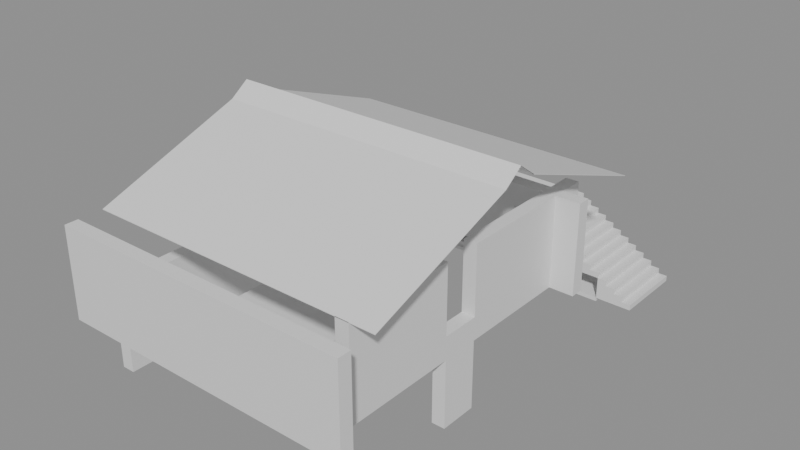# Source: building_by_walls.blend  (saved by Blender 5.0.119; exported with 4.5.12 LTS)
import bpy
from mathutils import Matrix  # noqa: F401  (used for matrix-valued properties, if any)

bpy.ops.wm.read_factory_settings(use_empty=True)
scene = bpy.context.scene
scene.name = 'Scene'

# ---- collections
col_01_paredes_externas = bpy.data.collections.new('01_Paredes_Externas'); scene.collection.children.link(col_01_paredes_externas)
col_03_pisos_escadas = bpy.data.collections.new('03_Pisos_Escadas'); scene.collection.children.link(col_03_pisos_escadas)
col_04_moveis_decoracoes = bpy.data.collections.new('04_Moveis_Decoracoes'); scene.collection.children.link(col_04_moveis_decoracoes)
col_05_telhado = bpy.data.collections.new('05_Telhado'); scene.collection.children.link(col_05_telhado)

# ---- materials (node trees are filled in below, after node groups)
mat_mat_parede_externa = bpy.data.materials.new('Mat_Parede_Externa')
mat_mat_pisos = bpy.data.materials.new('Mat_Pisos')
mat_mat_moveis = bpy.data.materials.new('Mat_Moveis')
mat_mat_telhado = bpy.data.materials.new('Mat_Telhado')

# ---- material node trees
mat_mat_parede_externa.use_nodes = True; mat_mat_parede_externa.node_tree.nodes.clear()
_N = mat_mat_parede_externa.node_tree.nodes; _L = mat_mat_parede_externa.node_tree.links
n0 = _N.new('ShaderNodeBsdfPrincipled'); n0.name = 'BSDF - Pré-fundamentado'; n0.location = (-200, 100)
n1 = _N.new('ShaderNodeOutputMaterial'); n1.name = 'Saída de material'; n1.location = (200, 100)
_L.new(n0.outputs[0], n1.inputs[0])
n1.is_active_output = True
mat_mat_pisos.use_nodes = True; mat_mat_pisos.node_tree.nodes.clear()
_N = mat_mat_pisos.node_tree.nodes; _L = mat_mat_pisos.node_tree.links
n0 = _N.new('ShaderNodeBsdfPrincipled'); n0.name = 'BSDF - Pré-fundamentado'; n0.location = (-200, 100)
n1 = _N.new('ShaderNodeOutputMaterial'); n1.name = 'Saída de material'; n1.location = (200, 100)
_L.new(n0.outputs[0], n1.inputs[0])
n1.is_active_output = True
mat_mat_moveis.use_nodes = True; mat_mat_moveis.node_tree.nodes.clear()
_N = mat_mat_moveis.node_tree.nodes; _L = mat_mat_moveis.node_tree.links
n0 = _N.new('ShaderNodeBsdfPrincipled'); n0.name = 'BSDF - Pré-fundamentado'; n0.location = (-200, 100)
n1 = _N.new('ShaderNodeOutputMaterial'); n1.name = 'Saída de material'; n1.location = (200, 100)
_L.new(n0.outputs[0], n1.inputs[0])
n1.is_active_output = True
mat_mat_telhado.use_nodes = True; mat_mat_telhado.node_tree.nodes.clear()
_N = mat_mat_telhado.node_tree.nodes; _L = mat_mat_telhado.node_tree.links
n0 = _N.new('ShaderNodeBsdfPrincipled'); n0.name = 'BSDF - Pré-fundamentado'; n0.location = (-200, 100)
n1 = _N.new('ShaderNodeOutputMaterial'); n1.name = 'Saída de material'; n1.location = (200, 100)
_L.new(n0.outputs[0], n1.inputs[0])
n1.is_active_output = True

# ---- meshes
me_parede_externa_norte = bpy.data.meshes.new('Parede_Externa_Norte')
me_parede_externa_norte.from_pydata([(-4.0, -6.5, 1.8), (-3.0, -6.5, 1.8), (-3.0, -6.15, 1.8), (-4.0, -6.15, 1.8), (-4.0, -6.5, 4.2), (-3.0, -6.5, 4.2), (-3.0, -6.15, 4.2), (-4.0, -6.15, 4.2), (-2.0, -6.5, 1.8), (-2.0, -6.15, 1.8), (-2.0, -6.5, 4.2), (-2.0, -6.15, 4.2), (-1.0, -6.5, 1.8), (-1.0, -6.15, 1.8), (-1.0, -6.5, 4.2), (-1.0, -6.15, 4.2), (0.0, -6.5, 1.8), (0.0, -6.15, 1.8), (0.0, -6.5, 4.2), (0.0, -6.15, 4.2), (1.0, -6.5, 1.8), (1.0, -6.15, 1.8), (1.0, -6.5, 4.2), (1.0, -6.15, 4.2), (2.0, -6.5, 1.8), (2.0, -6.15, 1.8), (2.0, -6.5, 4.2), (2.0, -6.15, 4.2), (3.0, -6.5, 1.8), (3.0, -6.15, 1.8), (3.0, -6.5, 4.2), (3.0, -6.15, 4.2), (4.0, -6.5, 1.8), (4.0, -6.15, 1.8), (4.0, -6.5, 4.2), (4.0, -6.15, 4.2)], [], [(0, 1, 2, 3), (4, 7, 6, 5), (0, 4, 5, 1), (2, 6, 7, 3), (0, 3, 7, 4), (1, 5, 6, 2), (1, 8, 9, 2), (5, 6, 11, 10), (1, 5, 10, 8), (9, 11, 6, 2), (8, 10, 11, 9), (8, 12, 13, 9), (10, 11, 15, 14), (8, 10, 14, 12), (13, 15, 11, 9), (12, 14, 15, 13), (12, 16, 17, 13), (14, 15, 19, 18), (12, 14, 18, 16), (17, 19, 15, 13), (16, 18, 19, 17), (16, 20, 21, 17), (18, 19, 23, 22), (16, 18, 22, 20), (21, 23, 19, 17), (20, 22, 23, 21), (20, 24, 25, 21), (22, 23, 27, 26), (20, 22, 26, 24), (25, 27, 23, 21), (24, 26, 27, 25), (24, 28, 29, 25), (26, 27, 31, 30), (24, 26, 30, 28), (29, 31, 27, 25), (28, 30, 31, 29), (28, 32, 33, 29), (30, 31, 35, 34), (28, 30, 34, 32), (33, 35, 31, 29), (32, 34, 35, 33)])
me_parede_externa_norte.materials.append(mat_mat_parede_externa)
me_parede_externa_norte.update()
me_parede_externa_sul = bpy.data.meshes.new('Parede_Externa_Sul')
me_parede_externa_sul.from_pydata([(-4.0, 1.5, 1.8), (-3.0, 1.5, 1.8), (-3.0, 1.85, 1.8), (-4.0, 1.85, 1.8), (-4.0, 1.5, 4.2), (-3.0, 1.5, 4.2), (-3.0, 1.85, 4.2), (-4.0, 1.85, 4.2), (-2.0, 1.5, 1.8), (-2.0, 1.85, 1.8), (-3.0, 1.5, 2.64), (-2.0, 1.5, 2.64), (-2.0, 1.85, 2.64), (-3.0, 1.85, 2.64), (-3.0, 1.5, 3.6), (-2.0, 1.5, 3.6), (-2.0, 1.85, 3.6), (-3.0, 1.85, 3.6), (-2.0, 1.5, 4.2), (-2.0, 1.85, 4.2), (-2.75, 1.5, 2.64), (-2.75, 1.85, 2.64), (-2.75, 1.5, 3.6), (-2.75, 1.85, 3.6), (-2.25, 1.5, 2.64), (-2.25, 1.85, 2.64), (-2.25, 1.5, 3.6), (-2.25, 1.85, 3.6), (-1.0, 1.5, 1.8), (-1.0, 1.85, 1.8), (-1.0, 1.5, 4.2), (-1.0, 1.85, 4.2), (1.0, 1.5, 1.8), (2.0, 1.5, 1.8), (2.0, 1.85, 1.8), (1.0, 1.85, 1.8), (1.0, 1.5, 4.2), (2.0, 1.5, 4.2), (2.0, 1.85, 4.2), (1.0, 1.85, 4.2), (3.0, 1.5, 1.8), (3.0, 1.85, 1.8), (2.0, 1.5, 2.64), (3.0, 1.5, 2.64), (3.0, 1.85, 2.64), (2.0, 1.85, 2.64), (2.0, 1.5, 3.6), (3.0, 1.5, 3.6), (3.0, 1.85, 3.6), (2.0, 1.85, 3.6), (3.0, 1.5, 4.2), (3.0, 1.85, 4.2), (2.25, 1.5, 2.64), (2.25, 1.85, 2.64), (2.25, 1.5, 3.6), (2.25, 1.85, 3.6), (2.75, 1.5, 2.64), (2.75, 1.85, 2.64), (2.75, 1.5, 3.6), (2.75, 1.85, 3.6), (3.35, 1.5, 1.8), (3.35, 2.5, 1.8), (3.0, 2.5, 1.8), (3.35, 1.5, 4.2), (3.35, 2.5, 4.2), (3.0, 2.5, 4.2), (4.0, 1.5, 1.8), (4.0, 1.85, 1.8), (3.35, 1.85, 1.8), (4.0, 1.5, 4.2), (4.0, 1.85, 4.2), (3.35, 1.85, 4.2)], [], [(0, 1, 2, 3), (4, 7, 6, 5), (0, 4, 5, 1), (2, 6, 7, 3), (0, 3, 7, 4), (1, 5, 6, 2), (1, 8, 9, 2), (10, 13, 12, 11), (1, 10, 11, 8), (9, 12, 13, 2), (1, 2, 13, 10), (8, 11, 12, 9), (14, 15, 16, 17), (5, 6, 19, 18), (14, 5, 18, 15), (16, 19, 6, 17), (14, 17, 6, 5), (15, 18, 19, 16), (10, 20, 21, 13), (14, 17, 23, 22), (10, 14, 22, 20), (21, 23, 17, 13), (10, 13, 17, 14), (20, 22, 23, 21), (24, 11, 12, 25), (26, 27, 16, 15), (24, 26, 15, 11), (12, 16, 27, 25), (24, 25, 27, 26), (11, 15, 16, 12), (8, 28, 29, 9), (18, 19, 31, 30), (8, 18, 30, 28), (29, 31, 19, 9), (8, 9, 19, 18), (28, 30, 31, 29), (32, 33, 34, 35), (36, 39, 38, 37), (32, 36, 37, 33), (34, 38, 39, 35), (32, 35, 39, 36), (33, 37, 38, 34), (33, 40, 41, 34), (42, 45, 44, 43), (33, 42, 43, 40), (41, 44, 45, 34), (33, 34, 45, 42), (40, 43, 44, 41), (46, 47, 48, 49), (37, 38, 51, 50), (46, 37, 50, 47), (48, 51, 38, 49), (46, 49, 38, 37), (47, 50, 51, 48), (42, 52, 53, 45), (46, 49, 55, 54), (42, 46, 54, 52), (53, 55, 49, 45), (42, 45, 49, 46), (52, 54, 55, 53), (56, 43, 44, 57), (58, 59, 48, 47), (56, 58, 47, 43), (44, 48, 59, 57), (56, 57, 59, 58), (43, 47, 48, 44), (40, 60, 61, 62), (50, 65, 64, 63), (40, 50, 63, 60), (61, 64, 65, 62), (40, 62, 65, 50), (60, 63, 64, 61), (60, 66, 67, 68), (63, 71, 70, 69), (60, 63, 69, 66), (67, 70, 71, 68), (60, 68, 71, 63), (66, 69, 70, 67)])
me_parede_externa_sul.materials.append(mat_mat_parede_externa)
me_parede_externa_sul.update()
me_parede_externa_leste = bpy.data.meshes.new('Parede_Externa_Leste')
me_parede_externa_leste.from_pydata([(3.0, -2.5, 0.0), (3.35, -2.5, 0.0), (3.35, -1.5, 0.0), (3.0, -1.5, 0.0), (3.0, -2.5, 2.4), (3.35, -2.5, 2.4), (3.35, -1.5, 2.4), (3.0, -1.5, 2.4), (3.0, -5.5, 1.8), (3.35, -5.5, 1.8), (3.35, -4.5, 1.8), (3.0, -4.5, 1.8), (3.0, -5.5, 4.2), (3.35, -5.5, 4.2), (3.35, -4.5, 4.2), (3.0, -4.5, 4.2), (3.35, -3.5, 1.8), (3.0, -3.5, 1.8), (3.35, -3.5, 4.2), (3.0, -3.5, 4.2), (3.35, -2.5, 1.8), (3.0, -2.5, 1.8), (3.35, -2.5, 4.2), (3.0, -2.5, 4.2), (3.0, -1.5, 1.8), (3.35, -1.5, 1.8), (3.35, -0.5, 1.8), (3.0, -0.5, 1.8), (3.0, -1.5, 4.2), (3.35, -1.5, 4.2), (3.35, -0.5, 4.2), (3.0, -0.5, 4.2), (3.35, 0.5, 1.8), (3.0, 0.5, 1.8), (3.35, 0.5, 4.2), (3.0, 0.5, 4.2), (3.35, 1.5, 1.8), (3.0, 1.5, 1.8), (3.35, 1.5, 4.2), (3.0, 1.5, 4.2)], [], [(0, 1, 2, 3), (4, 7, 6, 5), (0, 4, 5, 1), (2, 6, 7, 3), (0, 3, 7, 4), (1, 5, 6, 2), (8, 9, 10, 11), (12, 15, 14, 13), (8, 12, 13, 9), (10, 14, 15, 11), (8, 11, 15, 12), (9, 13, 14, 10), (11, 10, 16, 17), (15, 19, 18, 14), (16, 18, 19, 17), (11, 17, 19, 15), (10, 14, 18, 16), (17, 16, 20, 21), (19, 23, 22, 18), (20, 22, 23, 21), (17, 21, 23, 19), (16, 18, 22, 20), (24, 25, 26, 27), (28, 31, 30, 29), (24, 28, 29, 25), (26, 30, 31, 27), (24, 27, 31, 28), (25, 29, 30, 26), (27, 26, 32, 33), (31, 35, 34, 30), (32, 34, 35, 33), (27, 33, 35, 31), (26, 30, 34, 32), (33, 32, 36, 37), (35, 39, 38, 34), (36, 38, 39, 37), (33, 37, 39, 35), (32, 34, 38, 36)])
me_parede_externa_leste.materials.append(mat_mat_parede_externa)
me_parede_externa_leste.update()
me_parede_externa_oeste = bpy.data.meshes.new('Parede_Externa_Oeste')
me_parede_externa_oeste.from_pydata([(-4.0, -5.5, 0.0), (-3.65, -5.5, 0.0), (-3.65, -4.5, 0.0), (-4.0, -4.5, 0.0), (-4.0, -5.5, 2.4), (-3.65, -5.5, 2.4), (-3.65, -4.5, 2.4), (-4.0, -4.5, 2.4), (-3.65, -3.5, 0.0), (-4.0, -3.5, 0.0), (-3.65, -3.5, 2.4), (-4.0, -3.5, 2.4), (-3.65, -2.5, 0.0), (-4.0, -2.5, 0.0), (-3.65, -2.5, 2.4), (-4.0, -2.5, 2.4), (-3.65, -1.5, 0.0), (-4.0, -1.5, 0.0), (-3.65, -1.5, 2.4), (-4.0, -1.5, 2.4), (-3.65, -0.5, 0.0), (-4.0, -0.5, 0.0), (-3.65, -0.5, 2.4), (-4.0, -0.5, 2.4), (-3.65, 0.5, 0.0), (-4.0, 0.5, 0.0), (-3.65, 0.5, 2.4), (-4.0, 0.5, 2.4), (-3.65, 1.5, 0.0), (-4.0, 1.5, 0.0), (-3.65, 1.5, 2.4), (-4.0, 1.5, 2.4)], [], [(0, 1, 2, 3), (4, 7, 6, 5), (0, 4, 5, 1), (2, 6, 7, 3), (0, 3, 7, 4), (1, 5, 6, 2), (3, 2, 8, 9), (7, 11, 10, 6), (8, 10, 11, 9), (3, 9, 11, 7), (2, 6, 10, 8), (9, 8, 12, 13), (11, 15, 14, 10), (12, 14, 15, 13), (9, 13, 15, 11), (8, 10, 14, 12), (13, 12, 16, 17), (15, 19, 18, 14), (16, 18, 19, 17), (13, 17, 19, 15), (12, 14, 18, 16), (17, 16, 20, 21), (19, 23, 22, 18), (20, 22, 23, 21), (17, 21, 23, 19), (16, 18, 22, 20), (21, 20, 24, 25), (23, 27, 26, 22), (24, 26, 27, 25), (21, 25, 27, 23), (20, 22, 26, 24), (25, 24, 28, 29), (27, 31, 30, 26), (28, 30, 31, 29), (25, 29, 31, 27), (24, 26, 30, 28)])
me_parede_externa_oeste.materials.append(mat_mat_parede_externa)
me_parede_externa_oeste.update()
me_pisos_lajes = bpy.data.meshes.new('Pisos_Lajes')
me_pisos_lajes.from_pydata([(-2.0, -3.5, 1.7), (-1.0, -3.5, 1.7), (-1.0, -2.5, 1.7), (-2.0, -2.5, 1.7), (-2.0, -3.5, 1.8), (-1.0, -3.5, 1.8), (-1.0, -2.5, 1.8), (-2.0, -2.5, 1.8), (0.0, -3.5, 1.7), (0.0, -2.5, 1.7), (0.0, -3.5, 1.8), (0.0, -2.5, 1.8), (1.0, -3.5, 1.7), (1.0, -2.5, 1.7), (1.0, -3.5, 1.8), (1.0, -2.5, 1.8), (-1.0, -1.5, 1.7), (-2.0, -1.5, 1.7), (-1.0, -1.5, 1.8), (-2.0, -1.5, 1.8), (0.0, -1.5, 1.7), (0.0, -1.5, 1.8), (1.0, -1.5, 1.7), (1.0, -1.5, 1.8), (-2.0, 2.5, 1.7), (-1.0, 2.5, 1.7), (-1.0, 3.5, 1.7), (-2.0, 3.5, 1.7), (-2.0, 2.5, 1.8), (-1.0, 2.5, 1.8), (-1.0, 3.5, 1.8), (-2.0, 3.5, 1.8), (0.0, 2.5, 1.7), (0.0, 3.5, 1.7), (0.0, 2.5, 1.8), (0.0, 3.5, 1.8), (1.0, 2.5, 1.7), (1.0, 3.5, 1.7), (1.0, 2.5, 1.8), (1.0, 3.5, 1.8), (-1.0, 4.5, 1.7), (-2.0, 4.5, 1.7), (-1.0, 4.5, 1.8), (-2.0, 4.5, 1.8), (-2.0, 3.5, 0.74), (-1.0, 3.5, 0.74), (-1.0, 4.5, 0.74), (-2.0, 4.5, 0.74), (-2.0, 3.5, 0.84), (-1.0, 3.5, 0.84), (-1.0, 4.5, 0.84), (-2.0, 4.5, 0.84), (-2.0, 3.5, 1.1), (-1.0, 3.5, 1.1), (-1.0, 4.5, 1.1), (-2.0, 4.5, 1.1), (-2.0, 3.5, 1.2), (-1.0, 3.5, 1.2), (-1.0, 4.5, 1.2), (-2.0, 4.5, 1.2), (0.0, 4.5, 1.7), (0.0, 4.5, 1.8), (0.0, 3.5, 0.74), (0.0, 4.5, 0.74), (0.0, 3.5, 0.84), (0.0, 4.5, 0.84), (0.0, 3.5, 1.1), (0.0, 4.5, 1.1), (0.0, 3.5, 1.2), (0.0, 4.5, 1.2), (1.0, 4.5, 1.7), (1.0, 4.5, 1.8), (1.0, 3.5, 0.74), (1.0, 4.5, 0.74), (1.0, 3.5, 0.84), (1.0, 4.5, 0.84), (1.0, 3.5, 1.1), (1.0, 4.5, 1.1), (1.0, 3.5, 1.2), (1.0, 4.5, 1.2), (-1.0, 5.5, 1.7), (-2.0, 5.5, 1.7), (-1.0, 5.5, 1.8), (-2.0, 5.5, 1.8), (-1.0, 5.5, 1.1), (-2.0, 5.5, 1.1), (-1.0, 5.5, 1.2), (-2.0, 5.5, 1.2), (-2.0, 4.5, 0.5), (-1.0, 4.5, 0.5), (-1.0, 5.5, 0.5), (-2.0, 5.5, 0.5), (-2.0, 4.5, 0.6), (-1.0, 4.5, 0.6), (-1.0, 5.5, 0.6), (-2.0, 5.5, 0.6), (-2.0, 4.5, -0.1), (-1.0, 4.5, -0.1), (-1.0, 5.5, -0.1), (-2.0, 5.5, -0.1), (-2.0, 4.5, 0.0), (-1.0, 4.5, 0.0), (-1.0, 5.5, 0.0), (-2.0, 5.5, 0.0), (0.0, 5.5, 1.7), (0.0, 5.5, 1.8), (0.0, 4.5, 0.5), (0.0, 5.5, 0.5), (0.0, 4.5, 0.6), (0.0, 5.5, 0.6), (0.0, 4.5, -0.1), (0.0, 5.5, -0.1), (0.0, 4.5, 0.0), (0.0, 5.5, 0.0), (0.0, 5.5, 1.1), (0.0, 5.5, 1.2), (1.0, 5.5, 1.7), (1.0, 5.5, 1.8), (1.0, 5.5, 1.1), (1.0, 5.5, 1.2), (1.0, 4.5, 0.5), (1.0, 5.5, 0.5), (1.0, 4.5, 0.6), (1.0, 5.5, 0.6), (1.0, 4.5, -0.1), (1.0, 5.5, -0.1), (1.0, 4.5, 0.0), (1.0, 5.5, 0.0), (2.0, 4.5, 0.5), (2.0, 5.5, 0.5), (2.0, 4.5, 0.6), (2.0, 5.5, 0.6), (2.0, 4.5, -0.1), (2.0, 5.5, -0.1), (2.0, 4.5, 0.0), (2.0, 5.5, 0.0), (3.0, 4.5, -0.1), (3.0, 5.5, -0.1), (3.0, 4.5, 0.0), (3.0, 5.5, 0.0), (-1.0, 6.5, 1.7), (-2.0, 6.5, 1.7), (-1.0, 6.5, 1.8), (-2.0, 6.5, 1.8), (-1.0, 6.5, 1.1), (-2.0, 6.5, 1.1), (-1.0, 6.5, 1.2), (-2.0, 6.5, 1.2), (-1.0, 6.5, 0.5), (-2.0, 6.5, 0.5), (-1.0, 6.5, 0.6), (-2.0, 6.5, 0.6), (-1.0, 6.5, -0.1), (-2.0, 6.5, -0.1), (-1.0, 6.5, 0.0), (-2.0, 6.5, 0.0), (0.0, 6.5, 1.7), (0.0, 6.5, 1.8), (0.0, 6.5, 1.1), (0.0, 6.5, 1.2), (0.0, 6.5, 0.5), (0.0, 6.5, 0.6), (0.0, 6.5, -0.1), (0.0, 6.5, 0.0), (1.0, 6.5, 1.7), (1.0, 6.5, 1.8), (1.0, 6.5, 1.1), (1.0, 6.5, 1.2), (1.0, 6.5, 0.5), (1.0, 6.5, 0.6), (1.0, 6.5, -0.1), (1.0, 6.5, 0.0), (2.0, 6.5, 0.5), (2.0, 6.5, 0.6), (2.0, 6.5, -0.1), (2.0, 6.5, 0.0), (3.0, 6.5, -0.1), (3.0, 6.5, 0.0)], [], [(0, 1, 2, 3), (4, 7, 6, 5), (0, 4, 5, 1), (2, 6, 7, 3), (0, 3, 7, 4), (1, 5, 6, 2), (1, 8, 9, 2), (5, 6, 11, 10), (1, 5, 10, 8), (9, 11, 6, 2), (8, 10, 11, 9), (8, 12, 13, 9), (10, 11, 15, 14), (8, 10, 14, 12), (13, 15, 11, 9), (12, 14, 15, 13), (3, 2, 16, 17), (7, 19, 18, 6), (16, 18, 19, 17), (3, 17, 19, 7), (2, 6, 18, 16), (2, 9, 20, 16), (6, 18, 21, 11), (20, 21, 18, 16), (9, 11, 21, 20), (9, 13, 22, 20), (11, 21, 23, 15), (22, 23, 21, 20), (13, 15, 23, 22), (24, 25, 26, 27), (28, 31, 30, 29), (24, 28, 29, 25), (26, 30, 31, 27), (24, 27, 31, 28), (25, 29, 30, 26), (25, 32, 33, 26), (29, 30, 35, 34), (25, 29, 34, 32), (33, 35, 30, 26), (32, 34, 35, 33), (32, 36, 37, 33), (34, 35, 39, 38), (32, 34, 38, 36), (37, 39, 35, 33), (36, 38, 39, 37), (27, 26, 40, 41), (31, 43, 42, 30), (40, 42, 43, 41), (27, 41, 43, 31), (26, 30, 42, 40), (44, 45, 46, 47), (48, 51, 50, 49), (44, 48, 49, 45), (46, 50, 51, 47), (44, 47, 51, 48), (45, 49, 50, 46), (52, 53, 54, 55), (56, 59, 58, 57), (52, 56, 57, 53), (54, 58, 59, 55), (52, 55, 59, 56), (53, 57, 58, 54), (26, 33, 60, 40), (30, 42, 61, 35), (60, 61, 42, 40), (33, 35, 61, 60), (45, 62, 63, 46), (49, 50, 65, 64), (45, 49, 64, 62), (63, 65, 50, 46), (62, 64, 65, 63), (53, 66, 67, 54), (57, 58, 69, 68), (53, 57, 68, 66), (67, 69, 58, 54), (66, 68, 69, 67), (33, 37, 70, 60), (35, 61, 71, 39), (70, 71, 61, 60), (37, 39, 71, 70), (62, 72, 73, 63), (64, 65, 75, 74), (62, 64, 74, 72), (73, 75, 65, 63), (72, 74, 75, 73), (66, 76, 77, 67), (68, 69, 79, 78), (66, 68, 78, 76), (77, 79, 69, 67), (76, 78, 79, 77), (41, 40, 80, 81), (43, 83, 82, 42), (80, 82, 83, 81), (41, 81, 83, 43), (40, 42, 82, 80), (55, 54, 84, 85), (59, 87, 86, 58), (84, 86, 87, 85), (55, 85, 87, 59), (54, 58, 86, 84), (88, 89, 90, 91), (92, 95, 94, 93), (88, 92, 93, 89), (90, 94, 95, 91), (88, 91, 95, 92), (89, 93, 94, 90), (96, 97, 98, 99), (100, 103, 102, 101), (96, 100, 101, 97), (98, 102, 103, 99), (96, 99, 103, 100), (97, 101, 102, 98), (40, 60, 104, 80), (42, 82, 105, 61), (104, 105, 82, 80), (60, 61, 105, 104), (89, 106, 107, 90), (93, 94, 109, 108), (89, 93, 108, 106), (107, 109, 94, 90), (106, 108, 109, 107), (97, 110, 111, 98), (101, 102, 113, 112), (97, 101, 112, 110), (111, 113, 102, 98), (110, 112, 113, 111), (54, 67, 114, 84), (58, 86, 115, 69), (114, 115, 86, 84), (67, 69, 115, 114), (60, 70, 116, 104), (61, 105, 117, 71), (116, 117, 105, 104), (70, 71, 117, 116), (67, 77, 118, 114), (69, 115, 119, 79), (118, 119, 115, 114), (77, 79, 119, 118), (106, 120, 121, 107), (108, 109, 123, 122), (106, 108, 122, 120), (121, 123, 109, 107), (120, 122, 123, 121), (110, 124, 125, 111), (112, 113, 127, 126), (110, 112, 126, 124), (125, 127, 113, 111), (124, 126, 127, 125), (120, 128, 129, 121), (122, 123, 131, 130), (120, 122, 130, 128), (129, 131, 123, 121), (128, 130, 131, 129), (124, 132, 133, 125), (126, 127, 135, 134), (124, 126, 134, 132), (133, 135, 127, 125), (132, 134, 135, 133), (132, 136, 137, 133), (134, 135, 139, 138), (132, 134, 138, 136), (137, 139, 135, 133), (136, 138, 139, 137), (81, 80, 140, 141), (83, 143, 142, 82), (140, 142, 143, 141), (81, 141, 143, 83), (80, 82, 142, 140), (85, 84, 144, 145), (87, 147, 146, 86), (144, 146, 147, 145), (85, 145, 147, 87), (84, 86, 146, 144), (91, 90, 148, 149), (95, 151, 150, 94), (148, 150, 151, 149), (91, 149, 151, 95), (90, 94, 150, 148), (99, 98, 152, 153), (103, 155, 154, 102), (152, 154, 155, 153), (99, 153, 155, 103), (98, 102, 154, 152), (80, 104, 156, 140), (82, 142, 157, 105), (156, 157, 142, 140), (104, 105, 157, 156), (84, 114, 158, 144), (86, 146, 159, 115), (158, 159, 146, 144), (114, 115, 159, 158), (90, 107, 160, 148), (94, 150, 161, 109), (160, 161, 150, 148), (107, 109, 161, 160), (98, 111, 162, 152), (102, 154, 163, 113), (162, 163, 154, 152), (111, 113, 163, 162), (104, 116, 164, 156), (105, 157, 165, 117), (164, 165, 157, 156), (116, 117, 165, 164), (114, 118, 166, 158), (115, 159, 167, 119), (166, 167, 159, 158), (118, 119, 167, 166), (107, 121, 168, 160), (109, 161, 169, 123), (168, 169, 161, 160), (121, 123, 169, 168), (111, 125, 170, 162), (113, 163, 171, 127), (170, 171, 163, 162), (125, 127, 171, 170), (121, 129, 172, 168), (123, 169, 173, 131), (172, 173, 169, 168), (129, 131, 173, 172), (125, 133, 174, 170), (127, 171, 175, 135), (174, 175, 171, 170), (133, 135, 175, 174), (133, 137, 176, 174), (135, 175, 177, 139), (176, 177, 175, 174), (137, 139, 177, 176)])
me_pisos_lajes.materials.append(mat_mat_pisos)
me_pisos_lajes.update()
me_escadas_corrim_os = bpy.data.meshes.new('Escadas_Corrimãos')
me_escadas_corrim_os.from_pydata([(1.75, 4.5, 1.2), (2.0, 4.5, 1.2), (2.0, 5.5, 1.2), (1.75, 5.5, 1.2), (1.75, 4.5, 1.35), (2.0, 4.5, 1.35), (2.0, 5.5, 1.35), (1.75, 5.5, 1.35), (1.5, 4.5, 1.2), (1.5, 5.5, 1.2), (1.5, 4.5, 1.5), (1.75, 4.5, 1.5), (1.75, 5.5, 1.5), (1.5, 5.5, 1.5), (1.25, 4.5, 1.2), (1.25, 5.5, 1.2), (1.25, 4.5, 1.65), (1.5, 4.5, 1.65), (1.5, 5.5, 1.65), (1.25, 5.5, 1.65), (1.0, 4.5, 1.2), (1.0, 5.5, 1.2), (1.0, 4.5, 1.8), (1.25, 4.5, 1.8), (1.25, 5.5, 1.8), (1.0, 5.5, 1.8), (2.75, 4.5, 0.6), (3.0, 4.5, 0.6), (3.0, 5.5, 0.6), (2.75, 5.5, 0.6), (2.75, 4.5, 0.75), (3.0, 4.5, 0.75), (3.0, 5.5, 0.75), (2.75, 5.5, 0.75), (2.5, 4.5, 0.6), (2.5, 5.5, 0.6), (2.5, 4.5, 0.9), (2.75, 4.5, 0.9), (2.75, 5.5, 0.9), (2.5, 5.5, 0.9), (2.25, 4.5, 0.6), (2.25, 5.5, 0.6), (2.25, 4.5, 1.05), (2.5, 4.5, 1.05), (2.5, 5.5, 1.05), (2.25, 5.5, 1.05), (2.0, 4.5, 0.6), (2.0, 5.5, 0.6), (2.25, 4.5, 1.2), (2.25, 5.5, 1.2), (3.75, 4.5, 0.0), (4.0, 4.5, 0.0), (4.0, 5.5, 0.0), (3.75, 5.5, 0.0), (3.75, 4.5, 0.15), (4.0, 4.5, 0.15), (4.0, 5.5, 0.15), (3.75, 5.5, 0.15), (3.5, 4.5, 0.0), (3.5, 5.5, 0.0), (3.5, 4.5, 0.3), (3.75, 4.5, 0.3), (3.75, 5.5, 0.3), (3.5, 5.5, 0.3), (3.25, 4.5, 0.0), (3.25, 5.5, 0.0), (3.25, 4.5, 0.45), (3.5, 4.5, 0.45), (3.5, 5.5, 0.45), (3.25, 5.5, 0.45), (3.0, 4.5, 0.0), (3.0, 5.5, 0.0), (3.25, 4.5, 0.6), (3.25, 5.5, 0.6), (2.0, 6.5, 1.2), (1.75, 6.5, 1.2), (2.0, 6.5, 1.35), (1.75, 6.5, 1.35), (1.5, 6.5, 1.2), (1.75, 6.5, 1.5), (1.5, 6.5, 1.5), (1.25, 6.5, 1.2), (1.5, 6.5, 1.65), (1.25, 6.5, 1.65), (1.0, 6.5, 1.2), (1.25, 6.5, 1.8), (1.0, 6.5, 1.8), (3.0, 6.5, 0.6), (2.75, 6.5, 0.6), (3.0, 6.5, 0.75), (2.75, 6.5, 0.75), (2.5, 6.5, 0.6), (2.75, 6.5, 0.9), (2.5, 6.5, 0.9), (2.25, 6.5, 0.6), (2.5, 6.5, 1.05), (2.25, 6.5, 1.05), (2.0, 6.5, 0.6), (2.25, 6.5, 1.2), (4.0, 6.5, 0.0), (3.75, 6.5, 0.0), (4.0, 6.5, 0.15), (3.75, 6.5, 0.15), (3.5, 6.5, 0.0), (3.75, 6.5, 0.3), (3.5, 6.5, 0.3), (3.25, 6.5, 0.0), (3.5, 6.5, 0.45), (3.25, 6.5, 0.45), (3.0, 6.5, 0.0), (3.25, 6.5, 0.6)], [], [(0, 1, 2, 3), (4, 7, 6, 5), (0, 4, 5, 1), (2, 6, 7, 3), (0, 3, 7, 4), (1, 5, 6, 2), (8, 0, 3, 9), (10, 13, 12, 11), (8, 10, 11, 0), (3, 12, 13, 9), (8, 9, 13, 10), (0, 11, 12, 3), (14, 8, 9, 15), (16, 19, 18, 17), (14, 16, 17, 8), (9, 18, 19, 15), (14, 15, 19, 16), (8, 17, 18, 9), (20, 14, 15, 21), (22, 25, 24, 23), (20, 22, 23, 14), (15, 24, 25, 21), (20, 21, 25, 22), (14, 23, 24, 15), (26, 27, 28, 29), (30, 33, 32, 31), (26, 30, 31, 27), (28, 32, 33, 29), (26, 29, 33, 30), (27, 31, 32, 28), (34, 26, 29, 35), (36, 39, 38, 37), (34, 36, 37, 26), (29, 38, 39, 35), (34, 35, 39, 36), (26, 37, 38, 29), (40, 34, 35, 41), (42, 45, 44, 43), (40, 42, 43, 34), (35, 44, 45, 41), (40, 41, 45, 42), (34, 43, 44, 35), (46, 40, 41, 47), (1, 2, 49, 48), (46, 1, 48, 40), (41, 49, 2, 47), (46, 47, 2, 1), (40, 48, 49, 41), (50, 51, 52, 53), (54, 57, 56, 55), (50, 54, 55, 51), (52, 56, 57, 53), (50, 53, 57, 54), (51, 55, 56, 52), (58, 50, 53, 59), (60, 63, 62, 61), (58, 60, 61, 50), (53, 62, 63, 59), (58, 59, 63, 60), (50, 61, 62, 53), (64, 58, 59, 65), (66, 69, 68, 67), (64, 66, 67, 58), (59, 68, 69, 65), (64, 65, 69, 66), (58, 67, 68, 59), (70, 64, 65, 71), (27, 28, 73, 72), (70, 27, 72, 64), (65, 73, 28, 71), (70, 71, 28, 27), (64, 72, 73, 65), (3, 2, 74, 75), (7, 77, 76, 6), (74, 76, 77, 75), (3, 75, 77, 7), (2, 6, 76, 74), (9, 3, 75, 78), (13, 80, 79, 12), (75, 79, 80, 78), (9, 78, 80, 13), (3, 12, 79, 75), (15, 9, 78, 81), (19, 83, 82, 18), (78, 82, 83, 81), (15, 81, 83, 19), (9, 18, 82, 78), (21, 15, 81, 84), (25, 86, 85, 24), (81, 85, 86, 84), (21, 84, 86, 25), (15, 24, 85, 81), (29, 28, 87, 88), (33, 90, 89, 32), (87, 89, 90, 88), (29, 88, 90, 33), (28, 32, 89, 87), (35, 29, 88, 91), (39, 93, 92, 38), (88, 92, 93, 91), (35, 91, 93, 39), (29, 38, 92, 88), (41, 35, 91, 94), (45, 96, 95, 44), (91, 95, 96, 94), (41, 94, 96, 45), (35, 44, 95, 91), (47, 41, 94, 97), (2, 74, 98, 49), (94, 98, 74, 97), (47, 97, 74, 2), (41, 49, 98, 94), (53, 52, 99, 100), (57, 102, 101, 56), (99, 101, 102, 100), (53, 100, 102, 57), (52, 56, 101, 99), (59, 53, 100, 103), (63, 105, 104, 62), (100, 104, 105, 103), (59, 103, 105, 63), (53, 62, 104, 100), (65, 59, 103, 106), (69, 108, 107, 68), (103, 107, 108, 106), (65, 106, 108, 69), (59, 68, 107, 103), (71, 65, 106, 109), (28, 87, 110, 73), (106, 110, 87, 109), (71, 109, 87, 28), (65, 73, 110, 106)])
me_escadas_corrim_os.materials.append(mat_mat_pisos)
me_escadas_corrim_os.update()
me_moveis_decoracoes = bpy.data.meshes.new('Moveis_Decoracoes')
me_moveis_decoracoes.from_pydata([(1.1, 2.6, 1.8), (1.9, 2.6, 1.8), (1.9, 3.4, 1.8), (1.1, 3.4, 1.8), (1.1, 2.6, 1.92), (1.9, 2.6, 1.92), (1.9, 3.4, 1.92), (1.1, 3.4, 1.92)], [], [(0, 1, 2, 3), (4, 7, 6, 5), (0, 4, 5, 1), (2, 6, 7, 3), (0, 3, 7, 4), (1, 5, 6, 2)])
me_moveis_decoracoes.materials.append(mat_mat_moveis)
me_moveis_decoracoes.update()
me_telhado_vertente_norte = bpy.data.meshes.new('Telhado_Vertente_Norte')
me_telhado_vertente_norte.from_pydata([(-4.0, 0.5, 5.28), (-3.0, 0.5, 5.28), (-3.0, -0.5, 5.64), (-4.0, -0.5, 5.64), (-4.0, 0.5, 5.266), (-3.0, 0.5, 5.266), (-3.0, -0.5, 5.626), (-4.0, -0.5, 5.626), (-2.0, 0.5, 5.28), (-2.0, -0.5, 5.64), (-2.0, 0.5, 5.266), (-2.0, -0.5, 5.626), (-1.0, 0.5, 5.28), (-1.0, -0.5, 5.64), (-1.0, 0.5, 5.266), (-1.0, -0.5, 5.626), (0.0, 0.5, 5.28), (0.0, -0.5, 5.64), (0.0, 0.5, 5.266), (0.0, -0.5, 5.626), (1.0, 0.5, 5.28), (1.0, -0.5, 5.64), (1.0, 0.5, 5.266), (1.0, -0.5, 5.626), (2.0, 0.5, 5.28), (2.0, -0.5, 5.64), (2.0, 0.5, 5.266), (2.0, -0.5, 5.626), (3.0, 0.5, 5.28), (3.0, -0.5, 5.64), (3.0, 0.5, 5.266), (3.0, -0.5, 5.626), (4.0, 0.5, 5.28), (4.0, -0.5, 5.64), (4.0, 0.5, 5.266), (4.0, -0.5, 5.626), (-4.0, 1.5, 4.92), (-3.0, 1.5, 4.92), (-4.0, 1.5, 4.906), (-3.0, 1.5, 4.906), (-2.0, 1.5, 4.92), (-2.0, 1.5, 4.906), (-1.0, 1.5, 4.92), (-1.0, 1.5, 4.906), (0.0, 1.5, 4.92), (0.0, 1.5, 4.906), (1.0, 1.5, 4.92), (1.0, 1.5, 4.906), (2.0, 1.5, 4.92), (2.0, 1.5, 4.906), (3.0, 1.5, 4.92), (3.0, 1.5, 4.906), (4.0, 1.5, 4.92), (4.0, 1.5, 4.906), (-4.0, 2.5, 4.56), (-3.0, 2.5, 4.56), (-4.0, 2.5, 4.546), (-3.0, 2.5, 4.546), (-2.0, 2.5, 4.56), (-2.0, 2.5, 4.546), (-1.0, 2.5, 4.56), (-1.0, 2.5, 4.546), (0.0, 2.5, 4.56), (0.0, 2.5, 4.546), (1.0, 2.5, 4.56), (1.0, 2.5, 4.546), (2.0, 2.5, 4.56), (2.0, 2.5, 4.546), (3.0, 2.5, 4.56), (3.0, 2.5, 4.546), (4.0, 2.5, 4.56), (4.0, 2.5, 4.546), (-4.0, 3.5, 4.2), (-3.0, 3.5, 4.2), (-4.0, 3.5, 4.186), (-3.0, 3.5, 4.186), (-2.0, 3.5, 4.2), (-2.0, 3.5, 4.186), (-1.0, 3.5, 4.2), (-1.0, 3.5, 4.186), (0.0, 3.5, 4.2), (0.0, 3.5, 4.186), (1.0, 3.5, 4.2), (1.0, 3.5, 4.186), (2.0, 3.5, 4.2), (2.0, 3.5, 4.186), (3.0, 3.5, 4.2), (3.0, 3.5, 4.186), (4.0, 3.5, 4.2), (4.0, 3.5, 4.186)], [], [(0, 1, 2, 3), (7, 6, 5, 4), (0, 4, 5, 1), (3, 2, 6, 7), (0, 3, 7, 4), (1, 5, 6, 2), (1, 8, 9, 2), (6, 11, 10, 5), (1, 5, 10, 8), (2, 9, 11, 6), (8, 10, 11, 9), (8, 12, 13, 9), (11, 15, 14, 10), (8, 10, 14, 12), (9, 13, 15, 11), (12, 14, 15, 13), (12, 16, 17, 13), (15, 19, 18, 14), (12, 14, 18, 16), (13, 17, 19, 15), (16, 18, 19, 17), (16, 20, 21, 17), (19, 23, 22, 18), (16, 18, 22, 20), (17, 21, 23, 19), (20, 22, 23, 21), (20, 24, 25, 21), (23, 27, 26, 22), (20, 22, 26, 24), (21, 25, 27, 23), (24, 26, 27, 25), (24, 28, 29, 25), (27, 31, 30, 26), (24, 26, 30, 28), (25, 29, 31, 27), (28, 30, 31, 29), (28, 32, 33, 29), (31, 35, 34, 30), (28, 30, 34, 32), (29, 33, 35, 31), (32, 34, 35, 33), (36, 37, 1, 0), (4, 5, 39, 38), (36, 38, 39, 37), (36, 0, 4, 38), (37, 39, 5, 1), (37, 40, 8, 1), (5, 10, 41, 39), (37, 39, 41, 40), (40, 41, 10, 8), (40, 42, 12, 8), (10, 14, 43, 41), (40, 41, 43, 42), (42, 43, 14, 12), (42, 44, 16, 12), (14, 18, 45, 43), (42, 43, 45, 44), (44, 45, 18, 16), (44, 46, 20, 16), (18, 22, 47, 45), (44, 45, 47, 46), (46, 47, 22, 20), (46, 48, 24, 20), (22, 26, 49, 47), (46, 47, 49, 48), (48, 49, 26, 24), (48, 50, 28, 24), (26, 30, 51, 49), (48, 49, 51, 50), (50, 51, 30, 28), (50, 52, 32, 28), (30, 34, 53, 51), (50, 51, 53, 52), (52, 53, 34, 32), (54, 55, 37, 36), (38, 39, 57, 56), (54, 56, 57, 55), (54, 36, 38, 56), (55, 57, 39, 37), (55, 58, 40, 37), (39, 41, 59, 57), (55, 57, 59, 58), (58, 59, 41, 40), (58, 60, 42, 40), (41, 43, 61, 59), (58, 59, 61, 60), (60, 61, 43, 42), (60, 62, 44, 42), (43, 45, 63, 61), (60, 61, 63, 62), (62, 63, 45, 44), (62, 64, 46, 44), (45, 47, 65, 63), (62, 63, 65, 64), (64, 65, 47, 46), (64, 66, 48, 46), (47, 49, 67, 65), (64, 65, 67, 66), (66, 67, 49, 48), (66, 68, 50, 48), (49, 51, 69, 67), (66, 67, 69, 68), (68, 69, 51, 50), (68, 70, 52, 50), (51, 53, 71, 69), (68, 69, 71, 70), (70, 71, 53, 52), (72, 73, 55, 54), (56, 57, 75, 74), (72, 74, 75, 73), (72, 54, 56, 74), (73, 75, 57, 55), (73, 76, 58, 55), (57, 59, 77, 75), (73, 75, 77, 76), (76, 77, 59, 58), (76, 78, 60, 58), (59, 61, 79, 77), (76, 77, 79, 78), (78, 79, 61, 60), (78, 80, 62, 60), (61, 63, 81, 79), (78, 79, 81, 80), (80, 81, 63, 62), (80, 82, 64, 62), (63, 65, 83, 81), (80, 81, 83, 82), (82, 83, 65, 64), (82, 84, 66, 64), (65, 67, 85, 83), (82, 83, 85, 84), (84, 85, 67, 66), (84, 86, 68, 66), (67, 69, 87, 85), (84, 85, 87, 86), (86, 87, 69, 68), (86, 88, 70, 68), (69, 71, 89, 87), (86, 87, 89, 88), (88, 89, 71, 70)])
me_telhado_vertente_norte.materials.append(mat_mat_telhado)
me_telhado_vertente_norte.update()
me_telhado_vertente_sul = bpy.data.meshes.new('Telhado_Vertente_Sul')
me_telhado_vertente_sul.from_pydata([(-4.0, -5.5, 4.2), (-3.0, -5.5, 4.2), (-3.0, -4.5, 4.56), (-4.0, -4.5, 4.56), (-4.0, -5.5, 4.186), (-3.0, -5.5, 4.186), (-3.0, -4.5, 4.546), (-4.0, -4.5, 4.546), (-2.0, -5.5, 4.2), (-2.0, -4.5, 4.56), (-2.0, -5.5, 4.186), (-2.0, -4.5, 4.546), (-1.0, -5.5, 4.2), (-1.0, -4.5, 4.56), (-1.0, -5.5, 4.186), (-1.0, -4.5, 4.546), (0.0, -5.5, 4.2), (0.0, -4.5, 4.56), (0.0, -5.5, 4.186), (0.0, -4.5, 4.546), (1.0, -5.5, 4.2), (1.0, -4.5, 4.56), (1.0, -5.5, 4.186), (1.0, -4.5, 4.546), (2.0, -5.5, 4.2), (2.0, -4.5, 4.56), (2.0, -5.5, 4.186), (2.0, -4.5, 4.546), (3.0, -5.5, 4.2), (3.0, -4.5, 4.56), (3.0, -5.5, 4.186), (3.0, -4.5, 4.546), (4.0, -5.5, 4.2), (4.0, -4.5, 4.56), (4.0, -5.5, 4.186), (4.0, -4.5, 4.546), (-3.0, -3.5, 4.92), (-4.0, -3.5, 4.92), (-3.0, -3.5, 4.906), (-4.0, -3.5, 4.906), (-2.0, -3.5, 4.92), (-2.0, -3.5, 4.906), (-1.0, -3.5, 4.92), (-1.0, -3.5, 4.906), (0.0, -3.5, 4.92), (0.0, -3.5, 4.906), (1.0, -3.5, 4.92), (1.0, -3.5, 4.906), (2.0, -3.5, 4.92), (2.0, -3.5, 4.906), (3.0, -3.5, 4.92), (3.0, -3.5, 4.906), (4.0, -3.5, 4.92), (4.0, -3.5, 4.906), (-3.0, -2.5, 5.28), (-4.0, -2.5, 5.28), (-3.0, -2.5, 5.266), (-4.0, -2.5, 5.266), (-2.0, -2.5, 5.28), (-2.0, -2.5, 5.266), (-1.0, -2.5, 5.28), (-1.0, -2.5, 5.266), (0.0, -2.5, 5.28), (0.0, -2.5, 5.266), (1.0, -2.5, 5.28), (1.0, -2.5, 5.266), (2.0, -2.5, 5.28), (2.0, -2.5, 5.266), (3.0, -2.5, 5.28), (3.0, -2.5, 5.266), (4.0, -2.5, 5.28), (4.0, -2.5, 5.266), (-3.0, -1.5, 5.64), (-4.0, -1.5, 5.64), (-3.0, -1.5, 5.626), (-4.0, -1.5, 5.626), (-2.0, -1.5, 5.64), (-2.0, -1.5, 5.626), (-1.0, -1.5, 5.64), (-1.0, -1.5, 5.626), (0.0, -1.5, 5.64), (0.0, -1.5, 5.626), (1.0, -1.5, 5.64), (1.0, -1.5, 5.626), (2.0, -1.5, 5.64), (2.0, -1.5, 5.626), (3.0, -1.5, 5.64), (3.0, -1.5, 5.626), (4.0, -1.5, 5.64), (4.0, -1.5, 5.626)], [], [(0, 1, 2, 3), (7, 6, 5, 4), (0, 4, 5, 1), (3, 2, 6, 7), (0, 3, 7, 4), (1, 5, 6, 2), (1, 8, 9, 2), (6, 11, 10, 5), (1, 5, 10, 8), (2, 9, 11, 6), (8, 10, 11, 9), (8, 12, 13, 9), (11, 15, 14, 10), (8, 10, 14, 12), (9, 13, 15, 11), (12, 14, 15, 13), (12, 16, 17, 13), (15, 19, 18, 14), (12, 14, 18, 16), (13, 17, 19, 15), (16, 18, 19, 17), (16, 20, 21, 17), (19, 23, 22, 18), (16, 18, 22, 20), (17, 21, 23, 19), (20, 22, 23, 21), (20, 24, 25, 21), (23, 27, 26, 22), (20, 22, 26, 24), (21, 25, 27, 23), (24, 26, 27, 25), (24, 28, 29, 25), (27, 31, 30, 26), (24, 26, 30, 28), (25, 29, 31, 27), (28, 30, 31, 29), (28, 32, 33, 29), (31, 35, 34, 30), (28, 30, 34, 32), (29, 33, 35, 31), (32, 34, 35, 33), (3, 2, 36, 37), (39, 38, 6, 7), (37, 36, 38, 39), (3, 37, 39, 7), (2, 6, 38, 36), (2, 9, 40, 36), (38, 41, 11, 6), (36, 40, 41, 38), (9, 11, 41, 40), (9, 13, 42, 40), (41, 43, 15, 11), (40, 42, 43, 41), (13, 15, 43, 42), (13, 17, 44, 42), (43, 45, 19, 15), (42, 44, 45, 43), (17, 19, 45, 44), (17, 21, 46, 44), (45, 47, 23, 19), (44, 46, 47, 45), (21, 23, 47, 46), (21, 25, 48, 46), (47, 49, 27, 23), (46, 48, 49, 47), (25, 27, 49, 48), (25, 29, 50, 48), (49, 51, 31, 27), (48, 50, 51, 49), (29, 31, 51, 50), (29, 33, 52, 50), (51, 53, 35, 31), (50, 52, 53, 51), (33, 35, 53, 52), (37, 36, 54, 55), (57, 56, 38, 39), (55, 54, 56, 57), (37, 55, 57, 39), (36, 38, 56, 54), (36, 40, 58, 54), (56, 59, 41, 38), (54, 58, 59, 56), (40, 41, 59, 58), (40, 42, 60, 58), (59, 61, 43, 41), (58, 60, 61, 59), (42, 43, 61, 60), (42, 44, 62, 60), (61, 63, 45, 43), (60, 62, 63, 61), (44, 45, 63, 62), (44, 46, 64, 62), (63, 65, 47, 45), (62, 64, 65, 63), (46, 47, 65, 64), (46, 48, 66, 64), (65, 67, 49, 47), (64, 66, 67, 65), (48, 49, 67, 66), (48, 50, 68, 66), (67, 69, 51, 49), (66, 68, 69, 67), (50, 51, 69, 68), (50, 52, 70, 68), (69, 71, 53, 51), (68, 70, 71, 69), (52, 53, 71, 70), (55, 54, 72, 73), (75, 74, 56, 57), (73, 72, 74, 75), (55, 73, 75, 57), (54, 56, 74, 72), (54, 58, 76, 72), (74, 77, 59, 56), (72, 76, 77, 74), (58, 59, 77, 76), (58, 60, 78, 76), (77, 79, 61, 59), (76, 78, 79, 77), (60, 61, 79, 78), (60, 62, 80, 78), (79, 81, 63, 61), (78, 80, 81, 79), (62, 63, 81, 80), (62, 64, 82, 80), (81, 83, 65, 63), (80, 82, 83, 81), (64, 65, 83, 82), (64, 66, 84, 82), (83, 85, 67, 65), (82, 84, 85, 83), (66, 67, 85, 84), (66, 68, 86, 84), (85, 87, 69, 67), (84, 86, 87, 85), (68, 69, 87, 86), (68, 70, 88, 86), (87, 89, 71, 69), (86, 88, 89, 87), (70, 71, 89, 88)])
me_telhado_vertente_sul.materials.append(mat_mat_telhado)
me_telhado_vertente_sul.update()
me_telhado_cumeeira = bpy.data.meshes.new('Telhado_Cumeeira')
me_telhado_cumeeira.from_pydata([(-4.0, -1.5, 5.64), (-3.0, -1.5, 5.64), (-3.0, -1.0, 6.0), (-4.0, -1.0, 6.0), (-3.0, -0.5, 5.64), (-4.0, -0.5, 5.64), (-4.0, -1.5, 5.626), (-3.0, -1.5, 5.626), (-3.0, -1.0, 5.986), (-4.0, -1.0, 5.986), (-3.0, -0.5, 5.626), (-4.0, -0.5, 5.626), (-2.0, -1.5, 5.64), (-2.0, -1.0, 6.0), (-2.0, -0.5, 5.64), (-2.0, -1.5, 5.626), (-2.0, -1.0, 5.986), (-2.0, -0.5, 5.626), (-1.0, -1.5, 5.64), (-1.0, -1.0, 6.0), (-1.0, -0.5, 5.64), (-1.0, -1.5, 5.626), (-1.0, -1.0, 5.986), (-1.0, -0.5, 5.626), (0.0, -1.5, 5.64), (0.0, -1.0, 6.0), (0.0, -0.5, 5.64), (0.0, -1.5, 5.626), (0.0, -1.0, 5.986), (0.0, -0.5, 5.626), (1.0, -1.5, 5.64), (1.0, -1.0, 6.0), (1.0, -0.5, 5.64), (1.0, -1.5, 5.626), (1.0, -1.0, 5.986), (1.0, -0.5, 5.626), (2.0, -1.5, 5.64), (2.0, -1.0, 6.0), (2.0, -0.5, 5.64), (2.0, -1.5, 5.626), (2.0, -1.0, 5.986), (2.0, -0.5, 5.626), (3.0, -1.5, 5.64), (3.0, -1.0, 6.0), (3.0, -0.5, 5.64), (3.0, -1.5, 5.626), (3.0, -1.0, 5.986), (3.0, -0.5, 5.626), (4.0, -1.5, 5.64), (4.0, -1.0, 6.0), (4.0, -0.5, 5.64), (4.0, -1.5, 5.626), (4.0, -1.0, 5.986), (4.0, -0.5, 5.626)], [], [(0, 1, 2, 3), (3, 2, 4, 5), (9, 8, 7, 6), (11, 10, 8, 9), (0, 6, 7, 1), (4, 10, 11, 5), (1, 12, 13, 2), (2, 13, 14, 4), (8, 16, 15, 7), (10, 17, 16, 8), (1, 7, 15, 12), (14, 17, 10, 4), (12, 18, 19, 13), (13, 19, 20, 14), (16, 22, 21, 15), (17, 23, 22, 16), (12, 15, 21, 18), (20, 23, 17, 14), (18, 24, 25, 19), (19, 25, 26, 20), (22, 28, 27, 21), (23, 29, 28, 22), (18, 21, 27, 24), (26, 29, 23, 20), (24, 30, 31, 25), (25, 31, 32, 26), (28, 34, 33, 27), (29, 35, 34, 28), (24, 27, 33, 30), (32, 35, 29, 26), (30, 36, 37, 31), (31, 37, 38, 32), (34, 40, 39, 33), (35, 41, 40, 34), (30, 33, 39, 36), (38, 41, 35, 32), (36, 42, 43, 37), (37, 43, 44, 38), (40, 46, 45, 39), (41, 47, 46, 40), (36, 39, 45, 42), (44, 47, 41, 38), (42, 48, 49, 43), (43, 49, 50, 44), (46, 52, 51, 45), (47, 53, 52, 46), (42, 45, 51, 48), (50, 53, 47, 44)])
me_telhado_cumeeira.materials.append(mat_mat_telhado)
me_telhado_cumeeira.update()

# ---- objects
ob_parede_externa_norte = bpy.data.objects.new('Parede_Externa_Norte', me_parede_externa_norte)
ob_parede_externa_sul = bpy.data.objects.new('Parede_Externa_Sul', me_parede_externa_sul)
ob_parede_externa_leste = bpy.data.objects.new('Parede_Externa_Leste', me_parede_externa_leste)
ob_parede_externa_oeste = bpy.data.objects.new('Parede_Externa_Oeste', me_parede_externa_oeste)
ob_pisos_lajes = bpy.data.objects.new('Pisos_Lajes', me_pisos_lajes)
ob_escadas_corrim_os = bpy.data.objects.new('Escadas_Corrimãos', me_escadas_corrim_os)
ob_moveis_decoracoes = bpy.data.objects.new('Moveis_Decoracoes', me_moveis_decoracoes)
ob_telhado_vertente_norte = bpy.data.objects.new('Telhado_Vertente_Norte', me_telhado_vertente_norte)
ob_telhado_vertente_sul = bpy.data.objects.new('Telhado_Vertente_Sul', me_telhado_vertente_sul)
ob_telhado_cumeeira = bpy.data.objects.new('Telhado_Cumeeira', me_telhado_cumeeira)

# ---- transforms, parenting, visibility, modifiers, constraints
ob_parede_externa_norte.location = (0.0, 0.0, 0.0)
ob_parede_externa_sul.location = (0.0, 0.0, 0.0)
ob_parede_externa_leste.location = (0.0, 0.0, 0.0)
ob_parede_externa_oeste.location = (0.0, 0.0, 0.0)
ob_pisos_lajes.location = (0.0, 0.0, 0.0)
ob_escadas_corrim_os.location = (0.0, 0.0, 0.0)
ob_moveis_decoracoes.location = (0.0, 0.0, 0.0)
ob_telhado_vertente_norte.location = (0.0, 0.0, 0.0)
ob_telhado_vertente_sul.location = (0.0, 0.0, 0.0)
ob_telhado_cumeeira.location = (0.0, 0.0, 0.0)

# ---- collection membership
col_01_paredes_externas.objects.link(ob_parede_externa_norte)
col_01_paredes_externas.objects.link(ob_parede_externa_sul)
col_01_paredes_externas.objects.link(ob_parede_externa_leste)
col_01_paredes_externas.objects.link(ob_parede_externa_oeste)
col_03_pisos_escadas.objects.link(ob_pisos_lajes)
col_03_pisos_escadas.objects.link(ob_escadas_corrim_os)
col_04_moveis_decoracoes.objects.link(ob_moveis_decoracoes)
col_05_telhado.objects.link(ob_telhado_vertente_norte)
col_05_telhado.objects.link(ob_telhado_vertente_sul)
col_05_telhado.objects.link(ob_telhado_cumeeira)

# ---- scene / render settings (as saved in the file)
scene.frame_start = 1; scene.frame_end = 250; scene.frame_set(1)
scene.render.engine = 'BLENDER_EEVEE_NEXT'
scene.render.bake_bias = 0.0
scene.render.bake_samples = 0
scene.cycles.sampling_pattern = 'TABULATED_SOBOL'
scene.eevee.use_volume_custom_range = False
bpy.context.view_layer.update()

# ---- added for rendering (the .blend has no active camera and no usable light): camera, sun + grey world if the file has none
cam_auto = bpy.data.cameras.new('AutoCamera')
cam_auto.lens = 50.0
cam_auto.sensor_width = 36.0
cam_auto.clip_end = 1000.0
ob_auto_camera = bpy.data.objects.new('AutoCamera', cam_auto)
scene.collection.objects.link(ob_auto_camera)
ob_auto_camera.location = (15.2089, -18.2507, 15.1171)
ob_auto_camera.rotation_euler = (1.09748, -7.21219e-08, 0.694738)
scene.camera = ob_auto_camera
light_auto_sun = bpy.data.lights.new('AutoSun', 'SUN')
light_auto_sun.energy = 3.0
light_auto_sun.angle = 0.0523599
ob_auto_sun = bpy.data.objects.new('AutoSun', light_auto_sun)
scene.collection.objects.link(ob_auto_sun)
ob_auto_sun.rotation_euler = (0.872665, 0.174533, 0.523599)
if scene.world is None:
    world_auto = bpy.data.worlds.new('AutoWorld')
    world_auto.color = (0.3, 0.3, 0.3)
    scene.world = world_auto
bpy.context.view_layer.update()
